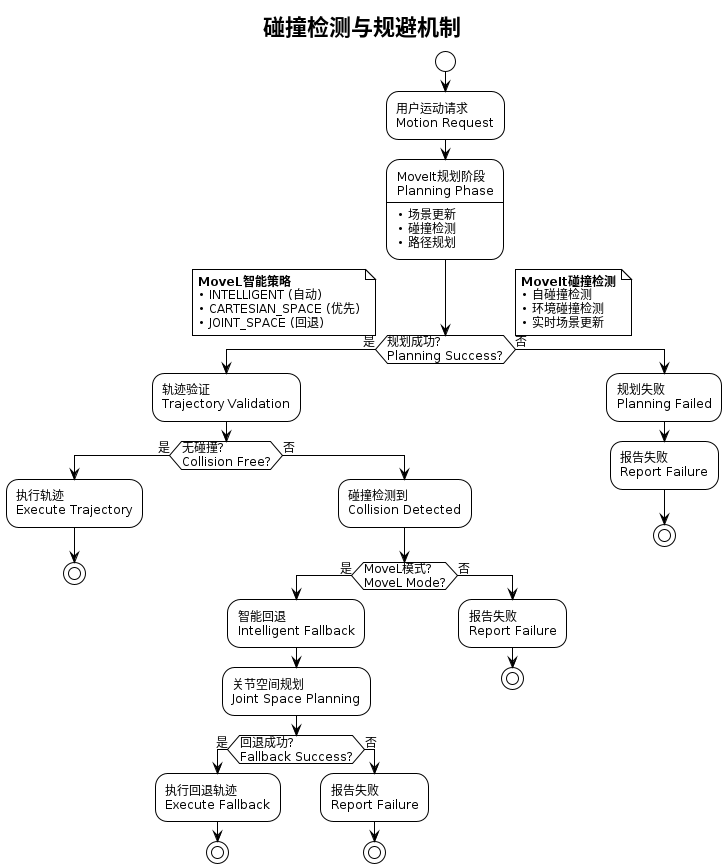

The diagram above was rendered by PlantUML. Its source (embedded in the PNG):
@startuml Collision_Avoidance
!theme plain
title 碰撞检测与规避机制

skinparam backgroundColor #FFFFFF
skinparam defaultFontSize 12

start

:用户运动请求
Motion Request;

:MoveIt规划阶段
Planning Phase
----
• 场景更新
• 碰撞检测
• 路径规划;

if (规划成功?\nPlanning Success?) then (是)
  :轨迹验证
  Trajectory Validation;

  if (无碰撞?\nCollision Free?) then (是)
    :执行轨迹
    Execute Trajectory;
    stop
  else (否)
    :碰撞检测到
    Collision Detected;

    if (MoveL模式?\nMoveL Mode?) then (是)
      :智能回退
      Intelligent Fallback;

      :关节空间规划
      Joint Space Planning;

      if (回退成功?\nFallback Success?) then (是)
        :执行回退轨迹
        Execute Fallback;
        stop
      else (否)
        :报告失败
        Report Failure;
        stop
      endif
    else (否)
      :报告失败
      Report Failure;
      stop
    endif
  endif
else (否)
  :规划失败
  Planning Failed;

  :报告失败
  Report Failure;
  stop
endif

note right
  **MoveIt碰撞检测**
  • 自碰撞检测
  • 环境碰撞检测
  • 实时场景更新
end note

note left
  **MoveL智能策略**
  • INTELLIGENT (自动)
  • CARTESIAN_SPACE (优先)
  • JOINT_SPACE (回退)
end note

@enduml